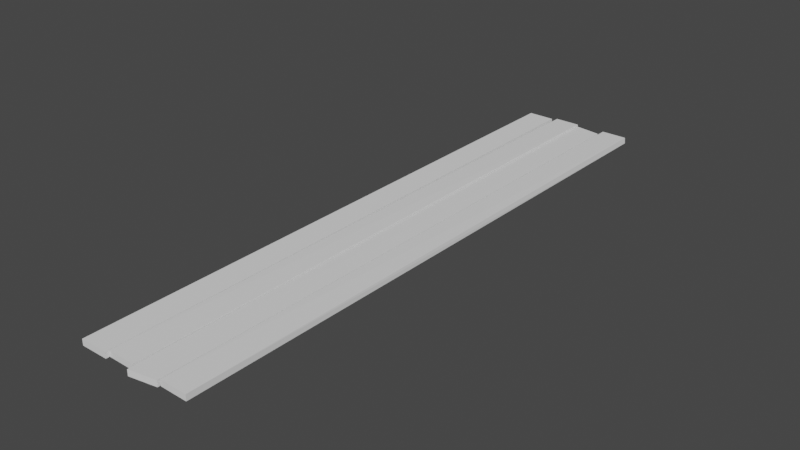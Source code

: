 # Source: shelf.blend  (saved by Blender 2.90.8; exported with 4.5.12 LTS)
import bpy
from mathutils import Matrix  # noqa: F401  (used for matrix-valued properties, if any)

bpy.ops.wm.read_factory_settings(use_empty=True)
scene = bpy.context.scene
scene.name = 'Scene'

# ---- collections
col_collection = bpy.data.collections.new('Collection'); scene.collection.children.link(col_collection)

# ---- world
world_world = bpy.data.worlds.new('World'); scene.world = world_world
world_world.use_nodes = True; world_world.node_tree.nodes.clear()
_N = world_world.node_tree.nodes; _L = world_world.node_tree.links
n0 = _N.new('ShaderNodeOutputWorld'); n0.name = 'World Output'; n0.location = (300, 300)
n1 = _N.new('ShaderNodeBackground'); n1.name = 'Background'; n1.location = (10, 300)
n1.inputs[0].default_value = (0.05088, 0.05088, 0.05088, 1.0)
_L.new(n1.outputs[0], n0.inputs[0])
n0.is_active_output = True
world_world.color = (0.05088, 0.05088, 0.05088)
world_world.use_sun_shadow = False
world_world.sun_shadow_jitter_overblur = 0.0

# ---- meshes
me_cube_003 = bpy.data.meshes.new('Cube.003')
me_cube_003.from_pydata([(-1.478, -1.488, -1.5), (-1.478, -1.488, 1.5), (-1.796, 1.488, -1.34), (-1.824, 1.487, 1.659), (1.478, -1.512, -1.5), (1.478, -1.512, 1.5), (1.163, 1.51, -1.175), (1.135, 1.51, 1.824), (4.696, -1.497, -1.84), (4.696, -1.497, 1.16), (4.696, 1.503, -1.84), (4.696, 1.503, 1.16), (7.696, -1.497, -1.84), (7.696, -1.497, 1.16), (7.696, 1.503, -1.84), (7.696, 1.503, 1.16), (1.651, -1.481, -1.84), (1.651, -1.481, 1.16), (1.293, 1.517, -2.029), (1.221, 1.516, 0.966), (4.651, -1.479, -1.84), (4.651, -1.479, 1.16), (4.283, 1.525, -1.64), (4.212, 1.523, 1.355), (-4.667, -1.481, -1.84), (-4.667, -1.481, 1.16), (-5.025, 1.517, -2.029), (-5.096, 1.516, 0.966), (-1.667, -1.479, -1.84), (-1.667, -1.479, 1.16), (-2.034, 1.525, -1.64), (-2.105, 1.523, 1.355)], [], [(0, 1, 3, 2), (2, 3, 7, 6), (6, 7, 5, 4), (4, 5, 1, 0), (2, 6, 4, 0), (7, 3, 1, 5), (8, 9, 11, 10), (10, 11, 15, 14), (14, 15, 13, 12), (12, 13, 9, 8), (10, 14, 12, 8), (15, 11, 9, 13), (16, 17, 19, 18), (18, 19, 23, 22), (22, 23, 21, 20), (20, 21, 17, 16), (18, 22, 20, 16), (23, 19, 17, 21), (24, 25, 27, 26), (26, 27, 31, 30), (30, 31, 29, 28), (28, 29, 25, 24), (26, 30, 28, 24), (31, 27, 25, 29)])
_uv = me_cube_003.uv_layers.new(name='UVMap')
_uv.uv.foreach_set('vector', [0.375, 0.0, 0.625, 0.0, 0.625, 0.25, 0.375, 0.25, 0.375, 0.25, 0.625, 0.25, 0.625, 0.5, 0.375, 0.5, 0.375, 0.5, 0.625, 0.5, 0.625, 0.75, 0.375, 0.75, 0.375, 0.75, 0.625, 0.75, 0.625, 1.0, 0.375, 1.0, 0.125, 0.5, 0.375, 0.5, 0.375, 0.75, 0.125, 0.75, 0.625, 0.5, 0.875, 0.5, 0.875, 0.75, 0.625, 0.75, 0.375, 0.0, 0.625, 0.0, 0.625, 0.25, 0.375, 0.25, 0.375, 0.25, 0.625, 0.25, 0.625, 0.5, 0.375, 0.5, 0.375, 0.5, 0.625, 0.5, 0.625, 0.75, 0.375, 0.75, 0.375, 0.75, 0.625, 0.75, 0.625, 1.0, 0.375, 1.0, 0.125, 0.5, 0.375, 0.5, 0.375, 0.75, 0.125, 0.75, 0.625, 0.5, 0.875, 0.5, 0.875, 0.75, 0.625, 0.75, 0.375, 0.0, 0.625, 0.0, 0.625, 0.25, 0.375, 0.25, 0.375, 0.25, 0.625, 0.25, 0.625, 0.5, 0.375, 0.5, 0.375, 0.5, 0.625, 0.5, 0.625, 0.75, 0.375, 0.75, 0.375, 0.75, 0.625, 0.75, 0.625, 1.0, 0.375, 1.0, 0.125, 0.5, 0.375, 0.5, 0.375, 0.75, 0.125, 0.75, 0.625, 0.5, 0.875, 0.5, 0.875, 0.75, 0.625, 0.75, 0.375, 0.0, 0.625, 0.0, 0.625, 0.25, 0.375, 0.25, 0.375, 0.25, 0.625, 0.25, 0.625, 0.5, 0.375, 0.5, 0.375, 0.5, 0.625, 0.5, 0.625, 0.75, 0.375, 0.75, 0.375, 0.75, 0.625, 0.75, 0.625, 1.0, 0.375, 1.0, 0.125, 0.5, 0.375, 0.5, 0.375, 0.75, 0.125, 0.75, 0.625, 0.5, 0.875, 0.5, 0.875, 0.75, 0.625, 0.75])
me_cube_003.use_remesh_fix_poles = True
me_cube_003.use_remesh_preserve_attributes = False
me_cube_003.use_mirror_vertex_groups = False
me_cube_003.update()

# ---- objects
ob_cube_002 = bpy.data.objects.new('Cube.002', me_cube_003)

# ---- transforms, parenting, visibility, modifiers, constraints
ob_cube_002.location = (0.1378, -0.01995, 0.1932)
ob_cube_002.scale = (-0.04595, 1.0, -0.01008)
ob_cube_002.lineart.crease_threshold = 0.0

# ---- collection membership
col_collection.objects.link(ob_cube_002)

# ---- scene / render settings (as saved in the file)
scene.frame_start = 1; scene.frame_end = 250; scene.frame_set(1)
scene.render.engine = 'BLENDER_EEVEE_NEXT'
scene.cycles.use_denoising = False
scene.cycles.samples = 128
scene.cycles.sampling_pattern = 'TABULATED_SOBOL'
scene.cycles.use_adaptive_sampling = False
scene.cycles.use_light_tree = False
scene.view_settings.view_transform = 'Filmic'
bpy.context.view_layer.update()

# ---- added for rendering (the .blend has no active camera and no usable light): camera, sun
cam_auto = bpy.data.cameras.new('AutoCamera')
cam_auto.lens = 50.0
cam_auto.sensor_width = 36.0
cam_auto.clip_end = 1000.0
ob_auto_camera = bpy.data.objects.new('AutoCamera', cam_auto)
scene.collection.objects.link(ob_auto_camera)
ob_auto_camera.location = (2.93964, -3.44737, 2.48349)
ob_auto_camera.rotation_euler = (1.09748, -7.21219e-08, 0.694738)
scene.camera = ob_auto_camera
light_auto_sun = bpy.data.lights.new('AutoSun', 'SUN')
light_auto_sun.energy = 3.0
light_auto_sun.angle = 0.0523599
ob_auto_sun = bpy.data.objects.new('AutoSun', light_auto_sun)
scene.collection.objects.link(ob_auto_sun)
ob_auto_sun.rotation_euler = (0.872665, 0.174533, 0.523599)
bpy.context.view_layer.update()
